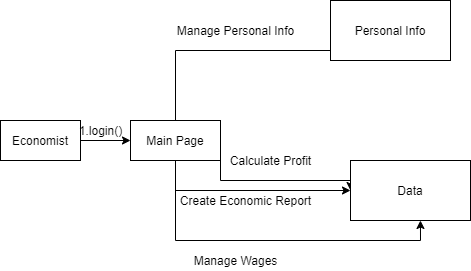

The diagram above was exported from draw.io. Its source (the exported page's mxGraphModel, read from the mxfile embedded in the PNG):
<mxGraphModel dx="585" dy="496" grid="1" gridSize="10" guides="1" tooltips="1" connect="1" arrows="1" fold="1" page="1" pageScale="1" pageWidth="850" pageHeight="1100" math="0" shadow="0">
  <root>
    <mxCell id="0" />
    <mxCell id="1" parent="0" />
    <mxCell id="BbYa7sUWSV0M1tW-xgx5-3" value="" style="edgeStyle=orthogonalEdgeStyle;rounded=0;orthogonalLoop=1;jettySize=auto;html=1;" edge="1" parent="1" source="BbYa7sUWSV0M1tW-xgx5-1" target="BbYa7sUWSV0M1tW-xgx5-2">
      <mxGeometry relative="1" as="geometry" />
    </mxCell>
    <mxCell id="BbYa7sUWSV0M1tW-xgx5-1" value="Economist" style="rounded=0;whiteSpace=wrap;html=1;" vertex="1" parent="1">
      <mxGeometry x="10" y="260" width="80" height="40" as="geometry" />
    </mxCell>
    <mxCell id="BbYa7sUWSV0M1tW-xgx5-10" style="edgeStyle=orthogonalEdgeStyle;rounded=0;orthogonalLoop=1;jettySize=auto;html=1;exitX=0.5;exitY=0;exitDx=0;exitDy=0;entryX=0.012;entryY=0.4;entryDx=0;entryDy=0;entryPerimeter=0;" edge="1" parent="1" source="BbYa7sUWSV0M1tW-xgx5-2" target="BbYa7sUWSV0M1tW-xgx5-7">
      <mxGeometry relative="1" as="geometry">
        <Array as="points">
          <mxPoint x="185" y="190" />
          <mxPoint x="361" y="190" />
        </Array>
      </mxGeometry>
    </mxCell>
    <mxCell id="BbYa7sUWSV0M1tW-xgx5-12" style="edgeStyle=orthogonalEdgeStyle;rounded=0;orthogonalLoop=1;jettySize=auto;html=1;exitX=1;exitY=0.5;exitDx=0;exitDy=0;entryX=0;entryY=0.5;entryDx=0;entryDy=0;" edge="1" parent="1" source="BbYa7sUWSV0M1tW-xgx5-2" target="BbYa7sUWSV0M1tW-xgx5-8">
      <mxGeometry relative="1" as="geometry">
        <Array as="points">
          <mxPoint x="230" y="320" />
          <mxPoint x="360" y="320" />
        </Array>
      </mxGeometry>
    </mxCell>
    <mxCell id="BbYa7sUWSV0M1tW-xgx5-29" style="edgeStyle=orthogonalEdgeStyle;rounded=0;orthogonalLoop=1;jettySize=auto;html=1;exitX=0.5;exitY=1;exitDx=0;exitDy=0;" edge="1" parent="1" source="BbYa7sUWSV0M1tW-xgx5-2" target="BbYa7sUWSV0M1tW-xgx5-8">
      <mxGeometry relative="1" as="geometry" />
    </mxCell>
    <mxCell id="BbYa7sUWSV0M1tW-xgx5-31" style="edgeStyle=orthogonalEdgeStyle;rounded=0;orthogonalLoop=1;jettySize=auto;html=1;exitX=0.5;exitY=1;exitDx=0;exitDy=0;entryX=0.583;entryY=1;entryDx=0;entryDy=0;entryPerimeter=0;" edge="1" parent="1" source="BbYa7sUWSV0M1tW-xgx5-2" target="BbYa7sUWSV0M1tW-xgx5-8">
      <mxGeometry relative="1" as="geometry" />
    </mxCell>
    <mxCell id="BbYa7sUWSV0M1tW-xgx5-2" value="Main Page" style="rounded=0;whiteSpace=wrap;html=1;" vertex="1" parent="1">
      <mxGeometry x="140" y="260" width="90" height="40" as="geometry" />
    </mxCell>
    <mxCell id="BbYa7sUWSV0M1tW-xgx5-4" value="1.login()" style="text;html=1;align=center;verticalAlign=middle;resizable=0;points=[];autosize=1;strokeColor=none;" vertex="1" parent="1">
      <mxGeometry x="80" y="260" width="60" height="20" as="geometry" />
    </mxCell>
    <mxCell id="BbYa7sUWSV0M1tW-xgx5-7" value="Personal Info" style="rounded=0;whiteSpace=wrap;html=1;" vertex="1" parent="1">
      <mxGeometry x="340" y="140" width="120" height="60" as="geometry" />
    </mxCell>
    <mxCell id="BbYa7sUWSV0M1tW-xgx5-8" value="Data" style="rounded=0;whiteSpace=wrap;html=1;" vertex="1" parent="1">
      <mxGeometry x="360" y="300" width="120" height="60" as="geometry" />
    </mxCell>
    <mxCell id="BbYa7sUWSV0M1tW-xgx5-11" value="Manage Personal Info" style="text;html=1;align=center;verticalAlign=middle;resizable=0;points=[];autosize=1;strokeColor=none;" vertex="1" parent="1">
      <mxGeometry x="180" y="160" width="130" height="20" as="geometry" />
    </mxCell>
    <mxCell id="BbYa7sUWSV0M1tW-xgx5-13" value="Calculate Profit" style="text;html=1;align=center;verticalAlign=middle;resizable=0;points=[];autosize=1;strokeColor=none;" vertex="1" parent="1">
      <mxGeometry x="230" y="290" width="100" height="20" as="geometry" />
    </mxCell>
    <mxCell id="BbYa7sUWSV0M1tW-xgx5-30" value="Create Economic Report" style="text;html=1;align=center;verticalAlign=middle;resizable=0;points=[];autosize=1;strokeColor=none;" vertex="1" parent="1">
      <mxGeometry x="180" y="330" width="150" height="20" as="geometry" />
    </mxCell>
    <mxCell id="BbYa7sUWSV0M1tW-xgx5-32" value="Manage Wages" style="text;html=1;align=center;verticalAlign=middle;resizable=0;points=[];autosize=1;strokeColor=none;" vertex="1" parent="1">
      <mxGeometry x="195" y="390" width="100" height="20" as="geometry" />
    </mxCell>
  </root>
</mxGraphModel>